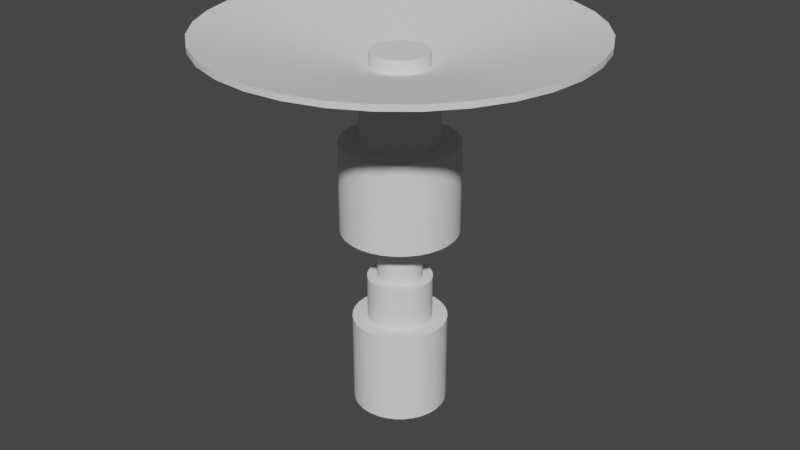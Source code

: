 # Source: satelite.blend  (saved by Blender 3.0.42; exported with 4.5.12 LTS)
import bpy
from mathutils import Matrix  # noqa: F401  (used for matrix-valued properties, if any)

bpy.ops.wm.read_factory_settings(use_empty=True)
scene = bpy.context.scene
scene.name = 'Scene'

# ---- collections
col_collection = bpy.data.collections.new('Collection'); scene.collection.children.link(col_collection)

# ---- node groups
ng_auto_smooth = bpy.data.node_groups.new('Auto Smooth', 'GeometryNodeTree')
_s = ng_auto_smooth.interface.new_socket(name='Geometry', in_out='OUTPUT', socket_type='NodeSocketGeometry')
_s = ng_auto_smooth.interface.new_socket(name='Geometry', in_out='INPUT', socket_type='NodeSocketGeometry')
_s = ng_auto_smooth.interface.new_socket(name='Angle', in_out='INPUT', socket_type='NodeSocketFloat')
_s.subtype = 'ANGLE'
_s.min_value = 0.0
_s.max_value = 3.142
ng_auto_smooth.is_modifier = True
_N = ng_auto_smooth.nodes; _L = ng_auto_smooth.links
n0 = _N.new('NodeGroupOutput'); n0.name = 'Group Output'; n0.location = (480, -100)
n1 = _N.new('NodeGroupInput'); n1.name = 'Group Input'; n1.location = (-420, -300)
n2 = _N.new('NodeGroupInput'); n2.name = 'Group Input.001'; n2.location = (-60, -100)
n3 = _N.new('GeometryNodeSetShadeSmooth'); n3.name = 'Set Shade Smooth'; n3.location = (120, -100)
n3.domain = 'EDGE'
n4 = _N.new('GeometryNodeSetShadeSmooth'); n4.name = 'Set Shade Smooth.001'; n4.location = (300, -100)
n5 = _N.new('GeometryNodeInputMeshEdgeAngle'); n5.name = 'Edge Angle'; n5.location = (-420, -220)
n6 = _N.new('GeometryNodeInputEdgeSmooth'); n6.name = 'Is Edge Smooth'; n6.location = (-60, -160)
n7 = _N.new('GeometryNodeInputShadeSmooth'); n7.name = 'Is Face Smooth'; n7.location = (-240, -340)
n8 = _N.new('FunctionNodeBooleanMath'); n8.name = 'Boolean Math'; n8.location = (-60, -220)
n9 = _N.new('FunctionNodeCompare'); n9.name = 'Compare'; n9.location = (-240, -180)
n9.operation = 'LESS_EQUAL'
_L.new(n5.outputs[0], n9.inputs[0])
_L.new(n4.outputs[0], n0.inputs[0])
_L.new(n1.outputs[1], n9.inputs[1])
_L.new(n9.outputs[0], n8.inputs[0])
_L.new(n7.outputs[0], n8.inputs[1])
_L.new(n2.outputs[0], n3.inputs[0])
_L.new(n6.outputs[0], n3.inputs[1])
_L.new(n3.outputs[0], n4.inputs[0])
_L.new(n8.outputs[0], n3.inputs[2])
n0.is_active_output = True

# ---- world
world_world = bpy.data.worlds.new('World'); scene.world = world_world
world_world.use_nodes = True; world_world.node_tree.nodes.clear()
_N = world_world.node_tree.nodes; _L = world_world.node_tree.links
n0 = _N.new('ShaderNodeOutputWorld'); n0.name = 'World Output'; n0.location = (300, 300)
n1 = _N.new('ShaderNodeBackground'); n1.name = 'Background'; n1.location = (10, 300)
n1.inputs[0].default_value = (0.05088, 0.05088, 0.05088, 1.0)
_L.new(n1.outputs[0], n0.inputs[0])
n0.is_active_output = True
world_world.color = (0.05088, 0.05088, 0.05088)
world_world.use_sun_shadow = False
world_world.sun_shadow_jitter_overblur = 0.0

# ---- meshes
me_cilindro = bpy.data.meshes.new('Cilindro')
me_cilindro.from_pydata([(3.409e-07, 1.0, -4.522), (3.002e-07, 0.6806, -2.522), (0.1951, 0.9808, -4.522), (0.1328, 0.6675, -2.522), (0.3827, 0.9239, -4.522), (0.2604, 0.6288, -2.522), (0.5556, 0.8315, -4.522), (0.3781, 0.5659, -2.522), (0.7071, 0.7071, -4.522), (0.4812, 0.4812, -2.522), (0.8315, 0.5556, -4.522), (0.5659, 0.3781, -2.522), (0.9239, 0.3827, -4.522), (0.6288, 0.2604, -2.522), (0.9808, 0.1951, -4.522), (0.6675, 0.1328, -2.522), (1.0, -2.934e-08, -4.522), (0.6806, -1.978e-08, -2.522), (0.9808, -0.1951, -4.522), (0.6675, -0.1328, -2.522), (0.9239, -0.3827, -4.522), (0.6288, -0.2604, -2.522), (0.8315, -0.5556, -4.522), (0.5659, -0.3781, -2.522), (0.7071, -0.7071, -4.522), (0.4812, -0.4812, -2.522), (0.5556, -0.8315, -4.522), (0.3781, -0.5659, -2.522), (0.3827, -0.9239, -4.522), (0.2604, -0.6288, -2.522), (0.1951, -0.9808, -4.522), (0.1328, -0.6675, -2.522), (2.534e-07, -1.0, -4.522), (2.726e-07, -0.6806, -2.522), (-0.1951, -0.9808, -4.522), (-0.1328, -0.6675, -2.522), (-0.3827, -0.9239, -4.522), (-0.2604, -0.6288, -2.522), (-0.5556, -0.8315, -4.522), (-0.3781, -0.5659, -2.522), (-0.7071, -0.7071, -4.522), (-0.4812, -0.4812, -2.522), (-0.8315, -0.5556, -4.522), (-0.5659, -0.3781, -2.522), (-0.9239, -0.3827, -4.522), (-0.6288, -0.2604, -2.522), (-0.9808, -0.1951, -4.522), (-0.6675, -0.1328, -2.522), (-1.0, 2.629e-08, -4.522), (-0.6806, 2.629e-08, -2.522), (-0.9808, 0.1951, -4.522), (-0.6675, 0.1328, -2.522), (-0.9239, 0.3827, -4.522), (-0.6288, 0.2604, -2.522), (-0.8315, 0.5556, -4.522), (-0.5659, 0.3781, -2.522), (-0.7071, 0.7071, -4.522), (-0.4812, 0.4812, -2.522), (-0.5556, 0.8315, -4.522), (-0.3781, 0.5659, -2.522), (-0.3827, 0.9239, -4.522), (-0.2604, 0.6288, -2.522), (-0.1951, 0.9808, -4.522), (-0.1328, 0.6675, -2.522), (0.1951, 0.9808, -2.522), (3.409e-07, 1.0, -2.522), (0.3827, 0.9239, -2.522), (0.5556, 0.8315, -2.522), (0.7071, 0.7071, -2.522), (0.8315, 0.5556, -2.522), (0.9239, 0.3827, -2.522), (0.9808, 0.1951, -2.522), (1.0, -2.934e-08, -2.522), (0.9808, -0.1951, -2.522), (0.9239, -0.3827, -2.522), (0.8315, -0.5556, -2.522), (0.7071, -0.7071, -2.522), (0.5556, -0.8315, -2.522), (0.3827, -0.9239, -2.522), (0.1951, -0.9808, -2.522), (2.534e-07, -1.0, -2.522), (-0.1951, -0.9808, -2.522), (-0.3827, -0.9239, -2.522), (-0.5556, -0.8315, -2.522), (-0.7071, -0.7071, -2.522), (-0.8315, -0.5556, -2.522), (-0.9239, -0.3827, -2.522), (-0.9808, -0.1951, -2.522), (-1.0, 2.629e-08, -2.522), (-0.9808, 0.1951, -2.522), (-0.9239, 0.3827, -2.522), (-0.8315, 0.5556, -2.522), (-0.7071, 0.7071, -2.522), (-0.5556, 0.8315, -2.522), (-0.3827, 0.9239, -2.522), (-0.1951, 0.9808, -2.522), (0.09214, 0.4632, -1.574), (4.403e-07, 0.4723, -1.574), (0.1807, 0.4363, -1.574), (0.2624, 0.3927, -1.574), (0.334, 0.334, -1.574), (0.3927, 0.2624, -1.574), (0.4363, 0.1807, -1.574), (0.4632, 0.09214, -1.574), (0.4723, -1.51e-08, -1.574), (0.4632, -0.09214, -1.574), (0.4363, -0.1807, -1.574), (0.3927, -0.2624, -1.574), (0.334, -0.334, -1.574), (0.2624, -0.3927, -1.574), (0.1807, -0.4363, -1.574), (0.09214, -0.4632, -1.574), (4.181e-07, -0.4723, -1.574), (-0.09214, -0.4632, -1.574), (-0.1807, -0.4363, -1.574), (-0.2624, -0.3927, -1.574), (-0.334, -0.334, -1.574), (-0.3927, -0.2624, -1.574), (-0.4363, -0.1807, -1.574), (-0.4632, -0.09214, -1.574), (-0.4723, 2.318e-08, -1.574), (-0.4632, 0.09214, -1.574), (-0.4363, 0.1807, -1.574), (-0.3927, 0.2624, -1.574), (-0.334, 0.334, -1.574), (-0.2624, 0.3927, -1.574), (-0.1807, 0.4363, -1.574), (-0.09214, 0.4632, -1.574), (0.1328, 0.6675, -1.574), (4.762e-07, 0.6806, -1.574), (0.2604, 0.6288, -1.574), (0.3781, 0.5659, -1.574), (0.4812, 0.4812, -1.574), (0.5659, 0.3781, -1.574), (0.6288, 0.2604, -1.574), (0.6675, 0.1328, -1.574), (0.6806, -1.978e-08, -1.574), (0.6675, -0.1328, -1.574), (0.6288, -0.2604, -1.574), (0.5659, -0.3781, -1.574), (0.4812, -0.4812, -1.574), (0.3781, -0.5659, -1.574), (0.2604, -0.6288, -1.574), (0.1328, -0.6675, -1.574), (4.485e-07, -0.6806, -1.574), (-0.1328, -0.6675, -1.574), (-0.2604, -0.6288, -1.574), (-0.3781, -0.5659, -1.574), (-0.4812, -0.4812, -1.574), (-0.5659, -0.3781, -1.574), (-0.6288, -0.2604, -1.574), (-0.6675, -0.1328, -1.574), (-0.6806, 2.629e-08, -1.574), (-0.6675, 0.1328, -1.574), (-0.6288, 0.2604, -1.574), (-0.5659, 0.3781, -1.574), (-0.4812, 0.4812, -1.574), (-0.3781, 0.5659, -1.574), (-0.2604, 0.6288, -1.574), (-0.1328, 0.6675, -1.574), (0.09214, 0.4632, -0.7479), (2.017e-07, 0.4723, -0.7479), (0.1807, 0.4363, -0.7479), (0.2624, 0.3927, -0.7479), (0.334, 0.334, -0.7479), (0.3927, 0.2624, -0.7479), (0.4363, 0.1807, -0.7479), (0.4632, 0.09214, -0.7479), (0.4723, -1.51e-08, -0.7479), (0.4632, -0.09214, -0.7479), (0.4363, -0.1807, -0.7479), (0.3927, -0.2624, -0.7479), (0.334, -0.334, -0.7479), (0.2624, -0.3927, -0.7479), (0.1807, -0.4363, -0.7479), (0.09214, -0.4632, -0.7479), (1.795e-07, -0.4723, -0.7479), (-0.09214, -0.4632, -0.7479), (-0.1807, -0.4363, -0.7479), (-0.2624, -0.3927, -0.7479), (-0.334, -0.334, -0.7479), (-0.3927, -0.2624, -0.7479), (-0.4363, -0.1807, -0.7479), (-0.4632, -0.09214, -0.7479), (-0.4723, 2.318e-08, -0.7479), (-0.4632, 0.09214, -0.7479), (-0.4363, 0.1807, -0.7479), (-0.3927, 0.2624, -0.7479), (-0.334, 0.334, -0.7479), (-0.2624, 0.3927, -0.7479), (-0.1807, 0.4363, -0.7479), (-0.09214, 0.4632, -0.7479), (0.2391, 1.202, -0.4919), (7.111e-08, 1.226, -0.4919), (0.4691, 1.133, -0.4919), (0.681, 1.019, -0.4919), (0.8668, 0.8668, -0.4919), (1.019, 0.681, -0.4919), (1.133, 0.4691, -0.4919), (1.202, 0.2391, -0.4919), (1.226, -5.766e-08, -0.4919), (1.202, -0.2391, -0.4919), (1.133, -0.4691, -0.4919), (1.019, -0.681, -0.4919), (0.8668, -0.8668, -0.4919), (0.681, -1.019, -0.4919), (0.4691, -1.133, -0.4919), (0.2391, -1.202, -0.4919), (1.354e-08, -1.226, -0.4919), (-0.2391, -1.202, -0.4919), (-0.4691, -1.133, -0.4919), (-0.681, -1.019, -0.4919), (-0.8668, -0.8668, -0.4919), (-1.019, -0.681, -0.4919), (-1.133, -0.4691, -0.4919), (-1.202, -0.2391, -0.4919), (-1.226, 4.168e-08, -0.4919), (-1.202, 0.2391, -0.4919), (-1.133, 0.4691, -0.4919), (-1.019, 0.681, -0.4919), (-0.8668, 0.8668, -0.4919), (-0.681, 1.019, -0.4919), (-0.4691, 1.133, -0.4919), (-0.2391, 1.202, -0.4919), (0.1576, 0.7921, 1.421), (-1.756e-07, 0.8077, 1.421), (0.3091, 0.7462, 1.421), (0.4487, 0.6715, 1.421), (0.5711, 0.5711, 1.421), (0.6715, 0.4487, 1.421), (0.7462, 0.3091, 1.421), (0.7921, 0.1576, 1.421), (0.8077, 5.035e-08, 1.421), (0.7921, -0.1576, 1.421), (0.7462, -0.3091, 1.421), (0.6715, -0.4487, 1.421), (0.5711, -0.5711, 1.421), (0.4487, -0.6715, 1.421), (0.3091, -0.7462, 1.421), (0.1576, -0.7921, 1.421), (-2.097e-07, -0.8077, 1.421), (-0.1576, -0.7921, 1.421), (-0.3091, -0.7462, 1.421), (-0.4487, -0.6715, 1.421), (-0.5711, -0.5711, 1.421), (-0.6715, -0.4487, 1.421), (-0.7462, -0.3091, 1.421), (-0.7921, -0.1576, 1.421), (-0.8077, -7.885e-08, 1.421), (-0.7921, 0.1576, 1.421), (-0.7462, 0.3091, 1.421), (-0.6715, 0.4487, 1.421), (-0.5711, 0.5711, 1.421), (-0.4487, 0.6715, 1.421), (-0.3091, 0.7462, 1.421), (-0.1576, 0.7921, 1.421), (0.2391, 1.202, 1.421), (-1.829e-09, 1.226, 1.421), (0.4691, 1.133, 1.421), (0.681, 1.019, 1.421), (0.8668, 0.8668, 1.421), (1.019, 0.681, 1.421), (1.133, 0.4691, 1.421), (1.202, 0.2391, 1.421), (1.226, -5.766e-08, 1.421), (1.202, -0.2391, 1.421), (1.133, -0.4691, 1.421), (1.019, -0.681, 1.421), (0.8668, -0.8668, 1.421), (0.681, -1.019, 1.421), (0.4691, -1.133, 1.421), (0.2391, -1.202, 1.421), (-5.94e-08, -1.226, 1.421), (-0.2391, -1.202, 1.421), (-0.4691, -1.133, 1.421), (-0.681, -1.019, 1.421), (-0.8668, -0.8668, 1.421), (-1.019, -0.681, 1.421), (-1.133, -0.4691, 1.421), (-1.202, -0.2391, 1.421), (-1.226, 4.168e-08, 1.421), (-1.202, 0.2391, 1.421), (-1.133, 0.4691, 1.421), (-1.019, 0.681, 1.421), (-0.8668, 0.8668, 1.421), (-0.681, 1.019, 1.421), (-0.4691, 1.133, 1.421), (-0.2391, 1.202, 1.421), (0.1173, 0.5897, 2.964), (-1.054e-06, 0.6013, 2.964), (0.2301, 0.5555, 2.964), (0.3341, 0.5, 2.964), (0.4252, 0.4252, 2.964), (0.5, 0.3341, 2.964), (0.5555, 0.2301, 2.964), (0.5897, 0.1173, 2.964), (0.6013, 1.183e-07, 2.964), (0.5897, -0.1173, 2.964), (0.5555, -0.2301, 2.964), (0.5, -0.3341, 2.964), (0.4252, -0.4252, 2.964), (0.3341, -0.5, 2.964), (0.2301, -0.5555, 2.964), (0.1173, -0.5897, 2.964), (-1.063e-06, -0.6013, 2.964), (-0.1173, -0.5897, 2.964), (-0.2301, -0.5555, 2.964), (-0.3341, -0.5, 2.964), (-0.4252, -0.4252, 2.964), (-0.5, -0.3341, 2.964), (-0.5555, -0.2301, 2.964), (-0.5897, -0.1173, 2.964), (-0.6013, -1.646e-07, 2.964), (-0.5897, 0.1173, 2.964), (-0.5555, 0.2301, 2.964), (-0.5, 0.3341, 2.964), (-0.4252, 0.4252, 2.964), (-0.3341, 0.5, 2.964), (-0.2301, 0.5555, 2.964), (-0.1173, 0.5897, 2.964), (-0.769, 3.866, 3.545), (-1.508, 3.642, 3.545), (-2.19, 3.277, 3.545), (-2.787, 2.787, 3.545), (-3.277, 2.19, 3.545), (-3.642, 1.508, 3.545), (-3.866, 0.769, 3.545), (-3.942, -5.074e-07, 3.545), (-3.866, -0.769, 3.545), (-3.642, -1.508, 3.545), (-3.277, -2.19, 3.545), (-2.787, -2.787, 3.545), (-2.19, -3.277, 3.545), (-1.508, -3.642, 3.545), (-0.769, -3.866, 3.545), (-2.718e-06, -3.942, 3.545), (0.769, -3.866, 3.545), (1.508, -3.642, 3.545), (2.19, -3.277, 3.545), (2.787, -2.787, 3.545), (3.277, -2.19, 3.545), (3.642, -1.508, 3.545), (3.866, -0.769, 3.545), (3.942, 1.231e-07, 3.545), (3.866, 0.769, 3.545), (3.642, 1.508, 3.545), (3.277, 2.19, 3.545), (2.787, 2.787, 3.545), (2.19, 3.277, 3.545), (1.508, 3.642, 3.545), (-2.552e-06, 3.942, 3.545), (0.769, 3.866, 3.545), (0.1576, 0.7921, 2.964), (-9.431e-07, 0.8077, 2.964), (0.3091, 0.7462, 2.964), (0.4487, 0.6715, 2.964), (0.5711, 0.5711, 2.964), (0.6715, 0.4487, 2.964), (0.7462, 0.3091, 2.964), (0.7921, 0.1576, 2.964), (0.8077, 5.035e-08, 2.964), (0.7921, -0.1576, 2.964), (0.7462, -0.3091, 2.964), (0.6715, -0.4487, 2.964), (0.5711, -0.5711, 2.964), (0.4487, -0.6715, 2.964), (0.3091, -0.7462, 2.964), (0.1576, -0.7921, 2.964), (-9.772e-07, -0.8077, 2.964), (-0.1576, -0.7921, 2.964), (-0.3091, -0.7462, 2.964), (-0.4487, -0.6715, 2.964), (-0.5711, -0.5711, 2.964), (-0.6715, -0.4487, 2.964), (-0.7462, -0.3091, 2.964), (-0.7921, -0.1576, 2.964), (-0.8077, -7.885e-08, 2.964), (-0.7921, 0.1576, 2.964), (-0.7462, 0.3091, 2.964), (-0.6715, 0.4487, 2.964), (-0.5711, 0.5711, 2.964), (-0.4487, 0.6715, 2.964), (-0.3091, 0.7462, 2.964), (-0.1576, 0.7921, 2.964), (0.1173, 0.5897, 3.244), (-1.111e-06, 0.6013, 3.244), (0.2301, 0.5555, 3.244), (0.3341, 0.5, 3.244), (0.4252, 0.4252, 3.244), (0.5, 0.3341, 3.244), (0.5555, 0.2301, 3.244), (0.5897, 0.1173, 3.244), (0.6013, 1.183e-07, 3.244), (0.5897, -0.1173, 3.244), (0.5555, -0.2301, 3.244), (0.5, -0.3341, 3.244), (0.4252, -0.4252, 3.244), (0.3341, -0.5, 3.244), (0.2301, -0.5555, 3.244), (0.1173, -0.5897, 3.244), (-1.119e-06, -0.6013, 3.244), (-0.1173, -0.5897, 3.244), (-0.2301, -0.5555, 3.244), (-0.3341, -0.5, 3.244), (-0.4252, -0.4252, 3.244), (-0.5, -0.3341, 3.244), (-0.5555, -0.2301, 3.244), (-0.5897, -0.1173, 3.244), (-0.6013, -1.646e-07, 3.244), (-0.5897, 0.1173, 3.244), (-0.5555, 0.2301, 3.244), (-0.5, 0.3341, 3.244), (-0.4252, 0.4252, 3.244), (-0.3341, 0.5, 3.244), (-0.2301, 0.5555, 3.244), (-0.1173, 0.5897, 3.244), (-0.769, 3.866, 3.664), (-1.508, 3.642, 3.664), (-2.19, 3.277, 3.664), (-2.787, 2.787, 3.664), (-3.277, 2.19, 3.664), (-3.642, 1.508, 3.664), (-3.866, 0.769, 3.664), (-3.942, -5.074e-07, 3.664), (-3.866, -0.769, 3.664), (-3.642, -1.508, 3.664), (-3.277, -2.19, 3.664), (-2.787, -2.787, 3.664), (-2.19, -3.277, 3.664), (-1.508, -3.642, 3.664), (-0.769, -3.866, 3.664), (-2.718e-06, -3.942, 3.664), (0.769, -3.866, 3.664), (1.508, -3.642, 3.664), (2.19, -3.277, 3.664), (2.787, -2.787, 3.664), (3.277, -2.19, 3.664), (3.642, -1.508, 3.664), (3.866, -0.769, 3.664), (3.942, 1.231e-07, 3.664), (3.866, 0.769, 3.664), (3.642, 1.508, 3.664), (3.277, 2.19, 3.664), (2.787, 2.787, 3.664), (2.19, 3.277, 3.664), (1.508, 3.642, 3.664), (-2.552e-06, 3.942, 3.664), (0.769, 3.866, 3.664)], [], [(0, 65, 64, 2), (2, 64, 66, 4), (4, 66, 67, 6), (6, 67, 68, 8), (8, 68, 69, 10), (10, 69, 70, 12), (12, 70, 71, 14), (14, 71, 72, 16), (16, 72, 73, 18), (18, 73, 74, 20), (20, 74, 75, 22), (22, 75, 76, 24), (24, 76, 77, 26), (26, 77, 78, 28), (28, 78, 79, 30), (30, 79, 80, 32), (32, 80, 81, 34), (34, 81, 82, 36), (36, 82, 83, 38), (38, 83, 84, 40), (40, 84, 85, 42), (42, 85, 86, 44), (44, 86, 87, 46), (46, 87, 88, 48), (48, 88, 89, 50), (50, 89, 90, 52), (52, 90, 91, 54), (54, 91, 92, 56), (56, 92, 93, 58), (58, 93, 94, 60), (11, 9, 132, 133), (60, 94, 95, 62), (62, 95, 65, 0), (0, 2, 4, 6, 8, 10, 12, 14, 16, 18, 20, 22, 24, 26, 28, 30, 32, 34, 36, 38, 40, 42, 44, 46, 48, 50, 52, 54, 56, 58, 60, 62), (1, 3, 64, 65), (3, 5, 66, 64), (5, 7, 67, 66), (7, 9, 68, 67), (9, 11, 69, 68), (11, 13, 70, 69), (13, 15, 71, 70), (15, 17, 72, 71), (17, 19, 73, 72), (19, 21, 74, 73), (21, 23, 75, 74), (23, 25, 76, 75), (25, 27, 77, 76), (27, 29, 78, 77), (29, 31, 79, 78), (31, 33, 80, 79), (33, 35, 81, 80), (35, 37, 82, 81), (37, 39, 83, 82), (39, 41, 84, 83), (41, 43, 85, 84), (43, 45, 86, 85), (45, 47, 87, 86), (47, 49, 88, 87), (49, 51, 89, 88), (51, 53, 90, 89), (53, 55, 91, 90), (55, 57, 92, 91), (57, 59, 93, 92), (59, 61, 94, 93), (61, 63, 95, 94), (63, 1, 65, 95), (117, 116, 180, 181), (1, 63, 159, 129), (39, 37, 146, 147), (13, 11, 133, 134), (41, 39, 147, 148), (15, 13, 134, 135), (43, 41, 148, 149), (17, 15, 135, 136), (45, 43, 149, 150), (19, 17, 136, 137), (47, 45, 150, 151), (21, 19, 137, 138), (49, 47, 151, 152), (23, 21, 138, 139), (51, 49, 152, 153), (25, 23, 139, 140), (53, 51, 153, 154), (27, 25, 140, 141), (55, 53, 154, 155), (29, 27, 141, 142), (3, 1, 129, 128), (57, 55, 155, 156), (31, 29, 142, 143), (5, 3, 128, 130), (59, 57, 156, 157), (33, 31, 143, 144), (7, 5, 130, 131), (61, 59, 157, 158), (35, 33, 144, 145), (9, 7, 131, 132), (63, 61, 158, 159), (37, 35, 145, 146), (97, 96, 128, 129), (96, 98, 130, 128), (98, 99, 131, 130), (99, 100, 132, 131), (100, 101, 133, 132), (101, 102, 134, 133), (102, 103, 135, 134), (103, 104, 136, 135), (104, 105, 137, 136), (105, 106, 138, 137), (106, 107, 139, 138), (107, 108, 140, 139), (108, 109, 141, 140), (109, 110, 142, 141), (110, 111, 143, 142), (111, 112, 144, 143), (112, 113, 145, 144), (113, 114, 146, 145), (114, 115, 147, 146), (115, 116, 148, 147), (116, 117, 149, 148), (117, 118, 150, 149), (118, 119, 151, 150), (119, 120, 152, 151), (120, 121, 153, 152), (121, 122, 154, 153), (122, 123, 155, 154), (123, 124, 156, 155), (124, 125, 157, 156), (125, 126, 158, 157), (126, 127, 159, 158), (127, 97, 129, 159), (184, 183, 215, 216), (104, 103, 167, 168), (118, 117, 181, 182), (105, 104, 168, 169), (119, 118, 182, 183), (106, 105, 169, 170), (120, 119, 183, 184), (107, 106, 170, 171), (121, 120, 184, 185), (108, 107, 171, 172), (122, 121, 185, 186), (109, 108, 172, 173), (123, 122, 186, 187), (110, 109, 173, 174), (96, 97, 161, 160), (124, 123, 187, 188), (111, 110, 174, 175), (98, 96, 160, 162), (125, 124, 188, 189), (112, 111, 175, 176), (99, 98, 162, 163), (126, 125, 189, 190), (113, 112, 176, 177), (100, 99, 163, 164), (127, 126, 190, 191), (114, 113, 177, 178), (101, 100, 164, 165), (97, 127, 191, 161), (115, 114, 178, 179), (102, 101, 165, 166), (116, 115, 179, 180), (103, 102, 166, 167), (219, 218, 282, 283), (171, 170, 202, 203), (185, 184, 216, 217), (172, 171, 203, 204), (186, 185, 217, 218), (173, 172, 204, 205), (187, 186, 218, 219), (174, 173, 205, 206), (160, 161, 193, 192), (188, 187, 219, 220), (175, 174, 206, 207), (162, 160, 192, 194), (189, 188, 220, 221), (176, 175, 207, 208), (163, 162, 194, 195), (190, 189, 221, 222), (177, 176, 208, 209), (164, 163, 195, 196), (191, 190, 222, 223), (178, 177, 209, 210), (165, 164, 196, 197), (161, 191, 223, 193), (179, 178, 210, 211), (166, 165, 197, 198), (180, 179, 211, 212), (167, 166, 198, 199), (181, 180, 212, 213), (168, 167, 199, 200), (182, 181, 213, 214), (169, 168, 200, 201), (183, 182, 214, 215), (170, 169, 201, 202), (253, 252, 380, 381), (206, 205, 269, 270), (192, 193, 257, 256), (220, 219, 283, 284), (207, 206, 270, 271), (194, 192, 256, 258), (221, 220, 284, 285), (208, 207, 271, 272), (195, 194, 258, 259), (222, 221, 285, 286), (209, 208, 272, 273), (196, 195, 259, 260), (223, 222, 286, 287), (210, 209, 273, 274), (197, 196, 260, 261), (193, 223, 287, 257), (211, 210, 274, 275), (198, 197, 261, 262), (212, 211, 275, 276), (199, 198, 262, 263), (213, 212, 276, 277), (200, 199, 263, 264), (214, 213, 277, 278), (201, 200, 264, 265), (215, 214, 278, 279), (202, 201, 265, 266), (216, 215, 279, 280), (203, 202, 266, 267), (217, 216, 280, 281), (204, 203, 267, 268), (218, 217, 281, 282), (205, 204, 268, 269), (225, 224, 256, 257), (224, 226, 258, 256), (226, 227, 259, 258), (227, 228, 260, 259), (228, 229, 261, 260), (229, 230, 262, 261), (230, 231, 263, 262), (231, 232, 264, 263), (232, 233, 265, 264), (233, 234, 266, 265), (234, 235, 267, 266), (235, 236, 268, 267), (236, 237, 269, 268), (237, 238, 270, 269), (238, 239, 271, 270), (239, 240, 272, 271), (240, 241, 273, 272), (241, 242, 274, 273), (242, 243, 275, 274), (243, 244, 276, 275), (244, 245, 277, 276), (245, 246, 278, 277), (246, 247, 279, 278), (247, 248, 280, 279), (248, 249, 281, 280), (249, 250, 282, 281), (250, 251, 283, 282), (251, 252, 284, 283), (252, 253, 285, 284), (253, 254, 286, 285), (254, 255, 287, 286), (255, 225, 257, 287), (339, 340, 436, 435), (240, 239, 367, 368), (227, 226, 354, 355), (254, 253, 381, 382), (241, 240, 368, 369), (228, 227, 355, 356), (255, 254, 382, 383), (242, 241, 369, 370), (229, 228, 356, 357), (225, 255, 383, 353), (243, 242, 370, 371), (230, 229, 357, 358), (244, 243, 371, 372), (231, 230, 358, 359), (245, 244, 372, 373), (232, 231, 359, 360), (246, 245, 373, 374), (233, 232, 360, 361), (247, 246, 374, 375), (234, 233, 361, 362), (248, 247, 375, 376), (235, 234, 362, 363), (249, 248, 376, 377), (236, 235, 363, 364), (250, 249, 377, 378), (237, 236, 364, 365), (251, 250, 378, 379), (238, 237, 365, 366), (224, 225, 353, 352), (252, 251, 379, 380), (239, 238, 366, 367), (226, 224, 352, 354), (325, 326, 422, 421), (338, 339, 435, 434), (324, 325, 421, 420), (337, 338, 434, 433), (351, 350, 446, 447), (323, 324, 420, 419), (336, 337, 433, 432), (349, 351, 447, 445), (322, 323, 419, 418), (335, 336, 432, 431), (348, 349, 445, 444), (321, 322, 418, 417), (334, 335, 431, 430), (347, 348, 444, 443), (320, 321, 417, 416), (333, 334, 430, 429), (346, 347, 443, 442), (350, 320, 416, 446), (332, 333, 429, 428), (345, 346, 442, 441), (331, 332, 428, 427), (344, 345, 441, 440), (330, 331, 427, 426), (343, 344, 440, 439), (329, 330, 426, 425), (342, 343, 439, 438), (328, 329, 425, 424), (341, 342, 438, 437), (327, 328, 424, 423), (340, 341, 437, 436), (326, 327, 423, 422), (300, 396, 397, 301), (372, 371, 332, 331), (358, 357, 346, 345), (371, 370, 333, 332), (353, 383, 320, 350), (357, 356, 347, 346), (370, 369, 334, 333), (383, 382, 321, 320), (356, 355, 348, 347), (369, 368, 335, 334), (382, 381, 322, 321), (355, 354, 349, 348), (368, 367, 336, 335), (381, 380, 323, 322), (354, 352, 351, 349), (367, 366, 337, 336), (380, 379, 324, 323), (352, 353, 350, 351), (366, 365, 338, 337), (379, 378, 325, 324), (365, 364, 339, 338), (378, 377, 326, 325), (364, 363, 340, 339), (377, 376, 327, 326), (363, 362, 341, 340), (376, 375, 328, 327), (362, 361, 342, 341), (375, 374, 329, 328), (361, 360, 343, 342), (374, 373, 330, 329), (360, 359, 344, 343), (373, 372, 331, 330), (359, 358, 345, 344), (384, 385, 415, 414, 413, 412, 411, 410, 409, 408, 407, 406, 405, 404, 403, 402, 401, 400, 399, 398, 397, 396, 395, 394, 393, 392, 391, 390, 389, 388, 387, 386), (314, 410, 411, 315), (301, 397, 398, 302), (289, 385, 384, 288), (315, 411, 412, 316), (302, 398, 399, 303), (288, 384, 386, 290), (316, 412, 413, 317), (303, 399, 400, 304), (290, 386, 387, 291), (317, 413, 414, 318), (304, 400, 401, 305), (291, 387, 388, 292), (318, 414, 415, 319), (305, 401, 402, 306), (292, 388, 389, 293), (319, 415, 385, 289), (306, 402, 403, 307), (293, 389, 390, 294), (307, 403, 404, 308), (294, 390, 391, 295), (308, 404, 405, 309), (295, 391, 392, 296), (309, 405, 406, 310), (296, 392, 393, 297), (310, 406, 407, 311), (297, 393, 394, 298), (311, 407, 408, 312), (298, 394, 395, 299), (312, 408, 409, 313), (299, 395, 396, 300), (313, 409, 410, 314), (289, 446, 416, 319), (319, 416, 417, 318), (318, 417, 418, 317), (317, 418, 419, 316), (316, 419, 420, 315), (315, 420, 421, 314), (314, 421, 422, 313), (313, 422, 423, 312), (312, 423, 424, 311), (311, 424, 425, 310), (310, 425, 426, 309), (309, 426, 427, 308), (308, 427, 428, 307), (307, 428, 429, 306), (306, 429, 430, 305), (305, 430, 431, 304), (304, 431, 432, 303), (303, 432, 433, 302), (302, 433, 434, 301), (301, 434, 435, 300), (300, 435, 436, 299), (299, 436, 437, 298), (298, 437, 438, 297), (297, 438, 439, 296), (296, 439, 440, 295), (295, 440, 441, 294), (294, 441, 442, 293), (293, 442, 443, 292), (292, 443, 444, 291), (291, 444, 445, 290), (290, 445, 447, 288), (288, 447, 446, 289)])
me_cilindro.polygons.foreach_set('use_smooth', [1, 1, 1, 1, 1, 1, 1, 1, 1, 1, 1, 1, 1, 1, 1, 1, 1, 1, 1, 1, 1, 1, 1, 1, 1, 1, 1, 1, 1, 1, 1, 1, 1, 1, 1, 1, 1, 1, 1, 1, 1, 1, 1, 1, 1, 1, 1, 1, 1, 1, 1, 1, 1, 1, 1, 1, 1, 1, 1, 1, 1, 1, 1, 1, 1, 1, 1, 1, 1, 1, 1, 1, 1, 1, 1, 1, 1, 1, 1, 1, 1, 1, 1, 1, 1, 1, 1, 1, 1, 1, 1, 1, 1, 1, 1, 1, 1, 1, 1, 1, 1, 1, 1, 1, 1, 1, 1, 1, 1, 1, 1, 1, 1, 1, 1, 1, 1, 1, 1, 1, 1, 1, 1, 1, 1, 1, 1, 1, 1, 1, 1, 1, 1, 1, 1, 1, 1, 1, 1, 1, 1, 1, 1, 1, 1, 1, 1, 1, 1, 1, 1, 1, 1, 1, 1, 1, 1, 1, 1, 1, 1, 1, 1, 1, 1, 1, 1, 1, 1, 1, 1, 1, 1, 1, 1, 1, 1, 1, 1, 1, 1, 1, 1, 1, 1, 1, 1, 1, 1, 1, 1, 1, 1, 1, 1, 1, 1, 1, 1, 1, 1, 1, 1, 1, 1, 1, 1, 1, 1, 1, 1, 1, 1, 1, 1, 1, 1, 1, 1, 1, 1, 1, 1, 1, 1, 1, 1, 1, 1, 1, 1, 1, 1, 1, 1, 1, 1, 1, 1, 1, 1, 1, 1, 1, 1, 1, 1, 1, 1, 1, 1, 1, 1, 1, 1, 1, 1, 1, 1, 1, 1, 1, 1, 1, 1, 1, 1, 1, 1, 1, 1, 1, 1, 1, 1, 1, 1, 1, 1, 1, 1, 1, 1, 1, 1, 1, 1, 1, 1, 1, 1, 1, 1, 1, 1, 1, 1, 1, 1, 1, 1, 1, 1, 1, 1, 1, 1, 1, 1, 1, 1, 1, 1, 1, 1, 1, 1, 1, 1, 1, 1, 0, 1, 1, 1, 1, 1, 1, 1, 1, 1, 1, 1, 1, 1, 1, 1, 1, 1, 1, 1, 1, 1, 1, 1, 1, 1, 1, 1, 1, 1, 1, 1, 1, 0, 0, 0, 0, 0, 0, 0, 0, 0, 0, 0, 0, 0, 0, 0, 0, 0, 0, 0, 0, 0, 0, 0, 0, 0, 0, 0, 0, 0, 0, 0, 0, 1, 1, 1, 1, 1, 1, 1, 1, 1, 1, 1, 1, 1, 1, 1, 1, 1, 1, 1, 1, 1, 1, 1, 1, 1, 1, 1, 1, 1, 1, 1, 1])
_uv = me_cilindro.uv_layers.new(name='Mapa UV')
_uv.uv.foreach_set('vector', [1.0, 0.5, 1.0, 1.0, 0.9688, 1.0, 0.9688, 0.5, 0.9688, 0.5, 0.9688, 1.0, 0.9375, 1.0, 0.9375, 0.5, 0.9375, 0.5, 0.9375, 1.0, 0.9062, 1.0, 0.9062, 0.5, 0.9062, 0.5, 0.9062, 1.0, 0.875, 1.0, 0.875, 0.5, 0.875, 0.5, 0.875, 1.0, 0.8438, 1.0, 0.8438, 0.5, 0.8438, 0.5, 0.8438, 1.0, 0.8125, 1.0, 0.8125, 0.5, 0.8125, 0.5, 0.8125, 1.0, 0.7812, 1.0, 0.7812, 0.5, 0.7812, 0.5, 0.7812, 1.0, 0.75, 1.0, 0.75, 0.5, 0.75, 0.5, 0.75, 1.0, 0.7188, 1.0, 0.7188, 0.5, 0.7188, 0.5, 0.7188, 1.0, 0.6875, 1.0, 0.6875, 0.5, 0.6875, 0.5, 0.6875, 1.0, 0.6562, 1.0, 0.6562, 0.5, 0.6562, 0.5, 0.6562, 1.0, 0.625, 1.0, 0.625, 0.5, 0.625, 0.5, 0.625, 1.0, 0.5938, 1.0, 0.5938, 0.5, 0.5938, 0.5, 0.5938, 1.0, 0.5625, 1.0, 0.5625, 0.5, 0.5625, 0.5, 0.5625, 1.0, 0.5312, 1.0, 0.5312, 0.5, 0.5312, 0.5, 0.5312, 1.0, 0.5, 1.0, 0.5, 0.5, 0.5, 0.5, 0.5, 1.0, 0.4688, 1.0, 0.4688, 0.5, 0.4688, 0.5, 0.4688, 1.0, 0.4375, 1.0, 0.4375, 0.5, 0.4375, 0.5, 0.4375, 1.0, 0.4062, 1.0, 0.4062, 0.5, 0.4062, 0.5, 0.4062, 1.0, 0.375, 1.0, 0.375, 0.5, 0.375, 0.5, 0.375, 1.0, 0.3438, 1.0, 0.3438, 0.5, 0.3438, 0.5, 0.3438, 1.0, 0.3125, 1.0, 0.3125, 0.5, 0.3125, 0.5, 0.3125, 1.0, 0.2812, 1.0, 0.2812, 0.5, 0.2812, 0.5, 0.2812, 1.0, 0.25, 1.0, 0.25, 0.5, 0.25, 0.5, 0.25, 1.0, 0.2188, 1.0, 0.2188, 0.5, 0.2188, 0.5, 0.2188, 1.0, 0.1875, 1.0, 0.1875, 0.5, 0.1875, 0.5, 0.1875, 1.0, 0.1562, 1.0, 0.1562, 0.5, 0.1562, 0.5, 0.1562, 1.0, 0.125, 1.0, 0.125, 0.5, 0.125, 0.5, 0.125, 1.0, 0.09375, 1.0, 0.09375, 0.5, 0.09375, 0.5, 0.09375, 1.0, 0.0625, 1.0, 0.0625, 0.5, 0.3858, 0.3407, 0.3655, 0.3655, 0.3655, 0.3655, 0.3858, 0.3407, 0.0625, 0.5, 0.0625, 1.0, 0.03125, 1.0, 0.03125, 0.5, 0.03125, 0.5, 0.03125, 1.0, 0.0, 1.0, 0.0, 0.5, 0.75, 0.49, 0.7968, 0.4854, 0.8418, 0.4717, 0.8833, 0.4496, 0.9197, 0.4197, 0.9496, 0.3833, 0.9717, 0.3418, 0.9854, 0.2968, 0.99, 0.25, 0.9854, 0.2032, 0.9717, 0.1582, 0.9496, 0.1167, 0.9197, 0.08029, 0.8833, 0.05045, 0.8418, 0.02827, 0.7968, 0.01461, 0.75, 0.01, 0.7032, 0.01461, 0.6582, 0.02827, 0.6167, 0.05045, 0.5803, 0.08029, 0.5504, 0.1167, 0.5283, 0.1582, 0.5146, 0.2032, 0.51, 0.25, 0.5146, 0.2968, 0.5283, 0.3418, 0.5504, 0.3833, 0.5803, 0.4197, 0.6167, 0.4496, 0.6582, 0.4717, 0.7032, 0.4854, 0.25, 0.4133, 0.2819, 0.4102, 0.2968, 0.4854, 0.25, 0.49, 0.2819, 0.4102, 0.3125, 0.4009, 0.3418, 0.4717, 0.2968, 0.4854, 0.3125, 0.4009, 0.3407, 0.3858, 0.3833, 0.4496, 0.3418, 0.4717, 0.3407, 0.3858, 0.3655, 0.3655, 0.4197, 0.4197, 0.3833, 0.4496, 0.3655, 0.3655, 0.3858, 0.3407, 0.4496, 0.3833, 0.4197, 0.4197, 0.3858, 0.3407, 0.4009, 0.3125, 0.4717, 0.3418, 0.4496, 0.3833, 0.4009, 0.3125, 0.4102, 0.2819, 0.4854, 0.2968, 0.4717, 0.3418, 0.4102, 0.2819, 0.4133, 0.25, 0.49, 0.25, 0.4854, 0.2968, 0.4133, 0.25, 0.4102, 0.2181, 0.4854, 0.2032, 0.49, 0.25, 0.4102, 0.2181, 0.4009, 0.1875, 0.4717, 0.1582, 0.4854, 0.2032, 0.4009, 0.1875, 0.3858, 0.1593, 0.4496, 0.1167, 0.4717, 0.1582, 0.3858, 0.1593, 0.3655, 0.1345, 0.4197, 0.08029, 0.4496, 0.1167, 0.3655, 0.1345, 0.3407, 0.1142, 0.3833, 0.05045, 0.4197, 0.08029, 0.3407, 0.1142, 0.3125, 0.09909, 0.3418, 0.02827, 0.3833, 0.05045, 0.3125, 0.09909, 0.2819, 0.0898, 0.2968, 0.01461, 0.3418, 0.02827, 0.2819, 0.0898, 0.25, 0.08666, 0.25, 0.01, 0.2968, 0.01461, 0.25, 0.08666, 0.2181, 0.0898, 0.2032, 0.01461, 0.25, 0.01, 0.2181, 0.0898, 0.1875, 0.09909, 0.1582, 0.02827, 0.2032, 0.01461, 0.1875, 0.09909, 0.1593, 0.1142, 0.1167, 0.05045, 0.1582, 0.02827, 0.1593, 0.1142, 0.1345, 0.1345, 0.08029, 0.08029, 0.1167, 0.05045, 0.1345, 0.1345, 0.1142, 0.1593, 0.05045, 0.1167, 0.08029, 0.08029, 0.1142, 0.1593, 0.09909, 0.1875, 0.02827, 0.1582, 0.05045, 0.1167, 0.09909, 0.1875, 0.0898, 0.2181, 0.01461, 0.2032, 0.02827, 0.1582, 0.0898, 0.2181, 0.08666, 0.25, 0.01, 0.25, 0.01461, 0.2032, 0.08666, 0.25, 0.0898, 0.2819, 0.01461, 0.2968, 0.01, 0.25, 0.0898, 0.2819, 0.09909, 0.3125, 0.02827, 0.3418, 0.01461, 0.2968, 0.09909, 0.3125, 0.1142, 0.3407, 0.05045, 0.3833, 0.02827, 0.3418, 0.1142, 0.3407, 0.1345, 0.3655, 0.08029, 0.4197, 0.05045, 0.3833, 0.1345, 0.3655, 0.1593, 0.3858, 0.1167, 0.4496, 0.08029, 0.4197, 0.1593, 0.3858, 0.1875, 0.4009, 0.1582, 0.4717, 0.1167, 0.4496, 0.1875, 0.4009, 0.2181, 0.4102, 0.2032, 0.4854, 0.1582, 0.4717, 0.2181, 0.4102, 0.25, 0.4133, 0.25, 0.49, 0.2032, 0.4854, 0.1558, 0.187, 0.1698, 0.1698, 0.1698, 0.1698, 0.1558, 0.187, 0.25, 0.4133, 0.2181, 0.4102, 0.2181, 0.4102, 0.25, 0.4133, 0.1593, 0.1142, 0.1875, 0.09909, 0.1875, 0.09909, 0.1593, 0.1142, 0.4009, 0.3125, 0.3858, 0.3407, 0.3858, 0.3407, 0.4009, 0.3125, 0.1345, 0.1345, 0.1593, 0.1142, 0.1593, 0.1142, 0.1345, 0.1345, 0.4102, 0.2819, 0.4009, 0.3125, 0.4009, 0.3125, 0.4102, 0.2819, 0.1142, 0.1593, 0.1345, 0.1345, 0.1345, 0.1345, 0.1142, 0.1593, 0.4133, 0.25, 0.4102, 0.2819, 0.4102, 0.2819, 0.4133, 0.25, 0.09909, 0.1875, 0.1142, 0.1593, 0.1142, 0.1593, 0.09909, 0.1875, 0.4102, 0.2181, 0.4133, 0.25, 0.4133, 0.25, 0.4102, 0.2181, 0.0898, 0.2181, 0.09909, 0.1875, 0.09909, 0.1875, 0.0898, 0.2181, 0.4009, 0.1875, 0.4102, 0.2181, 0.4102, 0.2181, 0.4009, 0.1875, 0.08666, 0.25, 0.0898, 0.2181, 0.0898, 0.2181, 0.08666, 0.25, 0.3858, 0.1593, 0.4009, 0.1875, 0.4009, 0.1875, 0.3858, 0.1593, 0.0898, 0.2819, 0.08666, 0.25, 0.08666, 0.25, 0.0898, 0.2819, 0.3655, 0.1345, 0.3858, 0.1593, 0.3858, 0.1593, 0.3655, 0.1345, 0.09909, 0.3125, 0.0898, 0.2819, 0.0898, 0.2819, 0.09909, 0.3125, 0.3407, 0.1142, 0.3655, 0.1345, 0.3655, 0.1345, 0.3407, 0.1142, 0.1142, 0.3407, 0.09909, 0.3125, 0.09909, 0.3125, 0.1142, 0.3407, 0.3125, 0.09909, 0.3407, 0.1142, 0.3407, 0.1142, 0.3125, 0.09909, 0.2819, 0.4102, 0.25, 0.4133, 0.25, 0.4133, 0.2819, 0.4102, 0.1345, 0.3655, 0.1142, 0.3407, 0.1142, 0.3407, 0.1345, 0.3655, 0.2819, 0.0898, 0.3125, 0.09909, 0.3125, 0.09909, 0.2819, 0.0898, 0.3125, 0.4009, 0.2819, 0.4102, 0.2819, 0.4102, 0.3125, 0.4009, 0.1593, 0.3858, 0.1345, 0.3655, 0.1345, 0.3655, 0.1593, 0.3858, 0.25, 0.08666, 0.2819, 0.0898, 0.2819, 0.0898, 0.25, 0.08666, 0.3407, 0.3858, 0.3125, 0.4009, 0.3125, 0.4009, 0.3407, 0.3858, 0.1875, 0.4009, 0.1593, 0.3858, 0.1593, 0.3858, 0.1875, 0.4009, 0.2181, 0.0898, 0.25, 0.08666, 0.25, 0.08666, 0.2181, 0.0898, 0.3655, 0.3655, 0.3407, 0.3858, 0.3407, 0.3858, 0.3655, 0.3655, 0.2181, 0.4102, 0.1875, 0.4009, 0.1875, 0.4009, 0.2181, 0.4102, 0.1875, 0.09909, 0.2181, 0.0898, 0.2181, 0.0898, 0.1875, 0.09909, 0.25, 0.3634, 0.2721, 0.3612, 0.2819, 0.4102, 0.25, 0.4133, 0.2721, 0.3612, 0.2934, 0.3547, 0.3125, 0.4009, 0.2819, 0.4102, 0.2934, 0.3547, 0.313, 0.3442, 0.3407, 0.3858, 0.3125, 0.4009, 0.313, 0.3442, 0.3302, 0.3302, 0.3655, 0.3655, 0.3407, 0.3858, 0.3302, 0.3302, 0.3442, 0.313, 0.3858, 0.3407, 0.3655, 0.3655, 0.3442, 0.313, 0.3547, 0.2934, 0.4009, 0.3125, 0.3858, 0.3407, 0.3547, 0.2934, 0.3612, 0.2721, 0.4102, 0.2819, 0.4009, 0.3125, 0.3612, 0.2721, 0.3634, 0.25, 0.4133, 0.25, 0.4102, 0.2819, 0.3634, 0.25, 0.3612, 0.2279, 0.4102, 0.2181, 0.4133, 0.25, 0.3612, 0.2279, 0.3547, 0.2066, 0.4009, 0.1875, 0.4102, 0.2181, 0.3547, 0.2066, 0.3442, 0.187, 0.3858, 0.1593, 0.4009, 0.1875, 0.3442, 0.187, 0.3302, 0.1698, 0.3655, 0.1345, 0.3858, 0.1593, 0.3302, 0.1698, 0.313, 0.1558, 0.3407, 0.1142, 0.3655, 0.1345, 0.313, 0.1558, 0.2934, 0.1453, 0.3125, 0.09909, 0.3407, 0.1142, 0.2934, 0.1453, 0.2721, 0.1388, 0.2819, 0.0898, 0.3125, 0.09909, 0.2721, 0.1388, 0.25, 0.1366, 0.25, 0.08666, 0.2819, 0.0898, 0.25, 0.1366, 0.2279, 0.1388, 0.2181, 0.0898, 0.25, 0.08666, 0.2279, 0.1388, 0.2066, 0.1453, 0.1875, 0.09909, 0.2181, 0.0898, 0.2066, 0.1453, 0.187, 0.1558, 0.1593, 0.1142, 0.1875, 0.09909, 0.187, 0.1558, 0.1698, 0.1698, 0.1345, 0.1345, 0.1593, 0.1142, 0.1698, 0.1698, 0.1558, 0.187, 0.1142, 0.1593, 0.1345, 0.1345, 0.1558, 0.187, 0.1453, 0.2066, 0.09909, 0.1875, 0.1142, 0.1593, 0.1453, 0.2066, 0.1388, 0.2279, 0.0898, 0.2181, 0.09909, 0.1875, 0.1388, 0.2279, 0.1366, 0.25, 0.08666, 0.25, 0.0898, 0.2181, 0.1366, 0.25, 0.1388, 0.2721, 0.0898, 0.2819, 0.08666, 0.25, 0.1388, 0.2721, 0.1453, 0.2934, 0.09909, 0.3125, 0.0898, 0.2819, 0.1453, 0.2934, 0.1558, 0.313, 0.1142, 0.3407, 0.09909, 0.3125, 0.1558, 0.313, 0.1698, 0.3302, 0.1345, 0.3655, 0.1142, 0.3407, 0.1698, 0.3302, 0.187, 0.3442, 0.1593, 0.3858, 0.1345, 0.3655, 0.187, 0.3442, 0.2066, 0.3547, 0.1875, 0.4009, 0.1593, 0.3858, 0.2066, 0.3547, 0.2279, 0.3612, 0.2181, 0.4102, 0.1875, 0.4009, 0.2279, 0.3612, 0.25, 0.3634, 0.25, 0.4133, 0.2181, 0.4102, 0.1366, 0.25, 0.1388, 0.2279, 0.1388, 0.2279, 0.1366, 0.25, 0.3634, 0.25, 0.3612, 0.2721, 0.3612, 0.2721, 0.3634, 0.25, 0.1453, 0.2066, 0.1558, 0.187, 0.1558, 0.187, 0.1453, 0.2066, 0.3612, 0.2279, 0.3634, 0.25, 0.3634, 0.25, 0.3612, 0.2279, 0.1388, 0.2279, 0.1453, 0.2066, 0.1453, 0.2066, 0.1388, 0.2279, 0.3547, 0.2066, 0.3612, 0.2279, 0.3612, 0.2279, 0.3547, 0.2066, 0.1366, 0.25, 0.1388, 0.2279, 0.1388, 0.2279, 0.1366, 0.25, 0.3442, 0.187, 0.3547, 0.2066, 0.3547, 0.2066, 0.3442, 0.187, 0.1388, 0.2721, 0.1366, 0.25, 0.1366, 0.25, 0.1388, 0.2721, 0.3302, 0.1698, 0.3442, 0.187, 0.3442, 0.187, 0.3302, 0.1698, 0.1453, 0.2934, 0.1388, 0.2721, 0.1388, 0.2721, 0.1453, 0.2934, 0.313, 0.1558, 0.3302, 0.1698, 0.3302, 0.1698, 0.313, 0.1558, 0.1558, 0.313, 0.1453, 0.2934, 0.1453, 0.2934, 0.1558, 0.313, 0.2934, 0.1453, 0.313, 0.1558, 0.313, 0.1558, 0.2934, 0.1453, 0.2721, 0.3612, 0.25, 0.3634, 0.25, 0.3634, 0.2721, 0.3612, 0.1698, 0.3302, 0.1558, 0.313, 0.1558, 0.313, 0.1698, 0.3302, 0.2721, 0.1388, 0.2934, 0.1453, 0.2934, 0.1453, 0.2721, 0.1388, 0.2934, 0.3547, 0.2721, 0.3612, 0.2721, 0.3612, 0.2934, 0.3547, 0.187, 0.3442, 0.1698, 0.3302, 0.1698, 0.3302, 0.187, 0.3442, 0.25, 0.1366, 0.2721, 0.1388, 0.2721, 0.1388, 0.25, 0.1366, 0.313, 0.3442, 0.2934, 0.3547, 0.2934, 0.3547, 0.313, 0.3442, 0.2066, 0.3547, 0.187, 0.3442, 0.187, 0.3442, 0.2066, 0.3547, 0.2279, 0.1388, 0.25, 0.1366, 0.25, 0.1366, 0.2279, 0.1388, 0.3302, 0.3302, 0.313, 0.3442, 0.313, 0.3442, 0.3302, 0.3302, 0.2279, 0.3612, 0.2066, 0.3547, 0.2066, 0.3547, 0.2279, 0.3612, 0.2066, 0.1453, 0.2279, 0.1388, 0.2279, 0.1388, 0.2066, 0.1453, 0.3442, 0.313, 0.3302, 0.3302, 0.3302, 0.3302, 0.3442, 0.313, 0.25, 0.3634, 0.2279, 0.3612, 0.2279, 0.3612, 0.25, 0.3634, 0.187, 0.1558, 0.2066, 0.1453, 0.2066, 0.1453, 0.187, 0.1558, 0.3547, 0.2934, 0.3442, 0.313, 0.3442, 0.313, 0.3547, 0.2934, 0.1698, 0.1698, 0.187, 0.1558, 0.187, 0.1558, 0.1698, 0.1698, 0.3612, 0.2721, 0.3547, 0.2934, 0.3547, 0.2934, 0.3612, 0.2721, 0.1558, 0.313, 0.1453, 0.2934, 0.1453, 0.2934, 0.1558, 0.313, 0.3442, 0.187, 0.3547, 0.2066, 0.3547, 0.2066, 0.3442, 0.187, 0.1388, 0.2721, 0.1366, 0.25, 0.1366, 0.25, 0.1388, 0.2721, 0.3302, 0.1698, 0.3442, 0.187, 0.3442, 0.187, 0.3302, 0.1698, 0.1453, 0.2934, 0.1388, 0.2721, 0.1388, 0.2721, 0.1453, 0.2934, 0.313, 0.1558, 0.3302, 0.1698, 0.3302, 0.1698, 0.313, 0.1558, 0.1558, 0.313, 0.1453, 0.2934, 0.1453, 0.2934, 0.1558, 0.313, 0.2934, 0.1453, 0.313, 0.1558, 0.313, 0.1558, 0.2934, 0.1453, 0.2721, 0.3612, 0.25, 0.3634, 0.25, 0.3634, 0.2721, 0.3612, 0.1698, 0.3302, 0.1558, 0.313, 0.1558, 0.313, 0.1698, 0.3302, 0.2721, 0.1388, 0.2934, 0.1453, 0.2934, 0.1453, 0.2721, 0.1388, 0.2934, 0.3547, 0.2721, 0.3612, 0.2721, 0.3612, 0.2934, 0.3547, 0.187, 0.3442, 0.1698, 0.3302, 0.1698, 0.3302, 0.187, 0.3442, 0.25, 0.1366, 0.2721, 0.1388, 0.2721, 0.1388, 0.25, 0.1366, 0.313, 0.3442, 0.2934, 0.3547, 0.2934, 0.3547, 0.313, 0.3442, 0.2066, 0.3547, 0.187, 0.3442, 0.187, 0.3442, 0.2066, 0.3547, 0.2279, 0.1388, 0.25, 0.1366, 0.25, 0.1366, 0.2279, 0.1388, 0.3302, 0.3302, 0.313, 0.3442, 0.313, 0.3442, 0.3302, 0.3302, 0.2279, 0.3612, 0.2066, 0.3547, 0.2066, 0.3547, 0.2279, 0.3612, 0.2066, 0.1453, 0.2279, 0.1388, 0.2279, 0.1388, 0.2066, 0.1453, 0.3442, 0.313, 0.3302, 0.3302, 0.3302, 0.3302, 0.3442, 0.313, 0.25, 0.3634, 0.2279, 0.3612, 0.2279, 0.3612, 0.25, 0.3634, 0.187, 0.1558, 0.2066, 0.1453, 0.2066, 0.1453, 0.187, 0.1558, 0.3547, 0.2934, 0.3442, 0.313, 0.3442, 0.313, 0.3547, 0.2934, 0.1698, 0.1698, 0.187, 0.1558, 0.187, 0.1558, 0.1698, 0.1698, 0.3612, 0.2721, 0.3547, 0.2934, 0.3547, 0.2934, 0.3612, 0.2721, 0.1558, 0.187, 0.1698, 0.1698, 0.1698, 0.1698, 0.1558, 0.187, 0.3634, 0.25, 0.3612, 0.2721, 0.3612, 0.2721, 0.3634, 0.25, 0.1453, 0.2066, 0.1558, 0.187, 0.1558, 0.187, 0.1453, 0.2066, 0.3612, 0.2279, 0.3634, 0.25, 0.3634, 0.25, 0.3612, 0.2279, 0.1388, 0.2279, 0.1453, 0.2066, 0.1453, 0.2066, 0.1388, 0.2279, 0.3547, 0.2066, 0.3612, 0.2279, 0.3612, 0.2279, 0.3547, 0.2066, 0.2085, 0.3121, 0.1972, 0.3028, 0.1972, 0.3028, 0.2085, 0.3121, 0.2934, 0.1453, 0.313, 0.1558, 0.313, 0.1558, 0.2934, 0.1453, 0.2721, 0.3612, 0.25, 0.3634, 0.25, 0.3634, 0.2721, 0.3612, 0.1698, 0.3302, 0.1558, 0.313, 0.1558, 0.313, 0.1698, 0.3302, 0.2721, 0.1388, 0.2934, 0.1453, 0.2934, 0.1453, 0.2721, 0.1388, 0.2934, 0.3547, 0.2721, 0.3612, 0.2721, 0.3612, 0.2934, 0.3547, 0.187, 0.3442, 0.1698, 0.3302, 0.1698, 0.3302, 0.187, 0.3442, 0.25, 0.1366, 0.2721, 0.1388, 0.2721, 0.1388, 0.25, 0.1366, 0.313, 0.3442, 0.2934, 0.3547, 0.2934, 0.3547, 0.313, 0.3442, 0.2066, 0.3547, 0.187, 0.3442, 0.187, 0.3442, 0.2066, 0.3547, 0.2279, 0.1388, 0.25, 0.1366, 0.25, 0.1366, 0.2279, 0.1388, 0.3302, 0.3302, 0.313, 0.3442, 0.313, 0.3442, 0.3302, 0.3302, 0.2279, 0.3612, 0.2066, 0.3547, 0.2066, 0.3547, 0.2279, 0.3612, 0.2066, 0.1453, 0.2279, 0.1388, 0.2279, 0.1388, 0.2066, 0.1453, 0.3442, 0.313, 0.3302, 0.3302, 0.3302, 0.3302, 0.3442, 0.313, 0.25, 0.3634, 0.2279, 0.3612, 0.2279, 0.3612, 0.25, 0.3634, 0.187, 0.1558, 0.2066, 0.1453, 0.2066, 0.1453, 0.187, 0.1558, 0.3547, 0.2934, 0.3442, 0.313, 0.3442, 0.313, 0.3547, 0.2934, 0.1698, 0.1698, 0.187, 0.1558, 0.187, 0.1558, 0.1698, 0.1698, 0.3612, 0.2721, 0.3547, 0.2934, 0.3547, 0.2934, 0.3612, 0.2721, 0.1558, 0.187, 0.1698, 0.1698, 0.1698, 0.1698, 0.1558, 0.187, 0.3634, 0.25, 0.3612, 0.2721, 0.3612, 0.2721, 0.3634, 0.25, 0.1453, 0.2066, 0.1558, 0.187, 0.1558, 0.187, 0.1453, 0.2066, 0.3612, 0.2279, 0.3634, 0.25, 0.3634, 0.25, 0.3612, 0.2279, 0.1388, 0.2279, 0.1453, 0.2066, 0.1453, 0.2066, 0.1388, 0.2279, 0.3547, 0.2066, 0.3612, 0.2279, 0.3612, 0.2279, 0.3547, 0.2066, 0.1366, 0.25, 0.1388, 0.2279, 0.1388, 0.2279, 0.1366, 0.25, 0.3442, 0.187, 0.3547, 0.2066, 0.3547, 0.2066, 0.3442, 0.187, 0.1388, 0.2721, 0.1366, 0.25, 0.1366, 0.25, 0.1388, 0.2721, 0.3302, 0.1698, 0.3442, 0.187, 0.3442, 0.187, 0.3302, 0.1698, 0.1453, 0.2934, 0.1388, 0.2721, 0.1388, 0.2721, 0.1453, 0.2934, 0.313, 0.1558, 0.3302, 0.1698, 0.3302, 0.1698, 0.313, 0.1558, 0.25, 0.3247, 0.2646, 0.3232, 0.2721, 0.3612, 0.25, 0.3634, 0.2646, 0.3232, 0.2786, 0.319, 0.2934, 0.3547, 0.2721, 0.3612, 0.2786, 0.319, 0.2915, 0.3121, 0.313, 0.3442, 0.2934, 0.3547, 0.2915, 0.3121, 0.3028, 0.3028, 0.3302, 0.3302, 0.313, 0.3442, 0.3028, 0.3028, 0.3121, 0.2915, 0.3442, 0.313, 0.3302, 0.3302, 0.3121, 0.2915, 0.319, 0.2786, 0.3547, 0.2934, 0.3442, 0.313, 0.319, 0.2786, 0.3232, 0.2646, 0.3612, 0.2721, 0.3547, 0.2934, 0.3232, 0.2646, 0.3247, 0.25, 0.3634, 0.25, 0.3612, 0.2721, 0.3247, 0.25, 0.3232, 0.2354, 0.3612, 0.2279, 0.3634, 0.25, 0.3232, 0.2354, 0.319, 0.2214, 0.3547, 0.2066, 0.3612, 0.2279, 0.319, 0.2214, 0.3121, 0.2085, 0.3442, 0.187, 0.3547, 0.2066, 0.3121, 0.2085, 0.3028, 0.1972, 0.3302, 0.1698, 0.3442, 0.187, 0.3028, 0.1972, 0.2915, 0.1879, 0.313, 0.1558, 0.3302, 0.1698, 0.2915, 0.1879, 0.2786, 0.181, 0.2934, 0.1453, 0.313, 0.1558, 0.2786, 0.181, 0.2646, 0.1768, 0.2721, 0.1388, 0.2934, 0.1453, 0.2646, 0.1768, 0.25, 0.1753, 0.25, 0.1366, 0.2721, 0.1388, 0.25, 0.1753, 0.2354, 0.1768, 0.2279, 0.1388, 0.25, 0.1366, 0.2354, 0.1768, 0.2214, 0.181, 0.2066, 0.1453, 0.2279, 0.1388, 0.2214, 0.181, 0.2085, 0.1879, 0.187, 0.1558, 0.2066, 0.1453, 0.2085, 0.1879, 0.1972, 0.1972, 0.1698, 0.1698, 0.187, 0.1558, 0.1972, 0.1972, 0.1879, 0.2085, 0.1558, 0.187, 0.1698, 0.1698, 0.1879, 0.2085, 0.181, 0.2214, 0.1453, 0.2066, 0.1558, 0.187, 0.181, 0.2214, 0.1768, 0.2354, 0.1388, 0.2279, 0.1453, 0.2066, 0.1768, 0.2354, 0.1753, 0.25, 0.1366, 0.25, 0.1388, 0.2279, 0.1753, 0.25, 0.1768, 0.2646, 0.1388, 0.2721, 0.1366, 0.25, 0.1768, 0.2646, 0.181, 0.2786, 0.1453, 0.2934, 0.1388, 0.2721, 0.181, 0.2786, 0.1879, 0.2915, 0.1558, 0.313, 0.1453, 0.2934, 0.1879, 0.2915, 0.1972, 0.3028, 0.1698, 0.3302, 0.1558, 0.313, 0.1972, 0.3028, 0.2085, 0.3121, 0.187, 0.3442, 0.1698, 0.3302, 0.2085, 0.3121, 0.2214, 0.319, 0.2066, 0.3547, 0.187, 0.3442, 0.2214, 0.319, 0.2354, 0.3232, 0.2279, 0.3612, 0.2066, 0.3547, 0.2354, 0.3232, 0.25, 0.3247, 0.25, 0.3634, 0.2279, 0.3612, 0.3028, 0.1972, 0.3121, 0.2085, 0.3121, 0.2085, 0.3028, 0.1972, 0.25, 0.1753, 0.2646, 0.1768, 0.2646, 0.1768, 0.25, 0.1753, 0.2915, 0.3121, 0.2786, 0.319, 0.2786, 0.319, 0.2915, 0.3121, 0.2214, 0.319, 0.2085, 0.3121, 0.2085, 0.3121, 0.2214, 0.319, 0.2354, 0.1768, 0.25, 0.1753, 0.25, 0.1753, 0.2354, 0.1768, 0.3028, 0.3028, 0.2915, 0.3121, 0.2915, 0.3121, 0.3028, 0.3028, 0.2354, 0.3232, 0.2214, 0.319, 0.2214, 0.319, 0.2354, 0.3232, 0.2214, 0.181, 0.2354, 0.1768, 0.2354, 0.1768, 0.2214, 0.181, 0.3121, 0.2915, 0.3028, 0.3028, 0.3028, 0.3028, 0.3121, 0.2915, 0.25, 0.3247, 0.2354, 0.3232, 0.2354, 0.3232, 0.25, 0.3247, 0.2085, 0.1879, 0.2214, 0.181, 0.2214, 0.181, 0.2085, 0.1879, 0.319, 0.2786, 0.3121, 0.2915, 0.3121, 0.2915, 0.319, 0.2786, 0.1972, 0.1972, 0.2085, 0.1879, 0.2085, 0.1879, 0.1972, 0.1972, 0.3232, 0.2646, 0.319, 0.2786, 0.319, 0.2786, 0.3232, 0.2646, 0.1879, 0.2085, 0.1972, 0.1972, 0.1972, 0.1972, 0.1879, 0.2085, 0.3247, 0.25, 0.3232, 0.2646, 0.3232, 0.2646, 0.3247, 0.25, 0.181, 0.2214, 0.1879, 0.2085, 0.1879, 0.2085, 0.181, 0.2214, 0.3232, 0.2354, 0.3247, 0.25, 0.3247, 0.25, 0.3232, 0.2354, 0.1768, 0.2354, 0.181, 0.2214, 0.181, 0.2214, 0.1768, 0.2354, 0.319, 0.2214, 0.3232, 0.2354, 0.3232, 0.2354, 0.319, 0.2214, 0.1753, 0.25, 0.1768, 0.2354, 0.1768, 0.2354, 0.1753, 0.25, 0.3121, 0.2085, 0.319, 0.2214, 0.319, 0.2214, 0.3121, 0.2085, 0.1768, 0.2646, 0.1753, 0.25, 0.1753, 0.25, 0.1768, 0.2646, 0.3028, 0.1972, 0.3121, 0.2085, 0.3121, 0.2085, 0.3028, 0.1972, 0.181, 0.2786, 0.1768, 0.2646, 0.1768, 0.2646, 0.181, 0.2786, 0.2915, 0.1879, 0.3028, 0.1972, 0.3028, 0.1972, 0.2915, 0.1879, 0.1879, 0.2915, 0.181, 0.2786, 0.181, 0.2786, 0.1879, 0.2915, 0.2786, 0.181, 0.2915, 0.1879, 0.2915, 0.1879, 0.2786, 0.181, 0.2646, 0.3232, 0.25, 0.3247, 0.25, 0.3247, 0.2646, 0.3232, 0.1972, 0.3028, 0.1879, 0.2915, 0.1879, 0.2915, 0.1972, 0.3028, 0.2646, 0.1768, 0.2786, 0.181, 0.2786, 0.181, 0.2646, 0.1768, 0.2786, 0.319, 0.2646, 0.3232, 0.2646, 0.3232, 0.2786, 0.319, 0.181, 0.2786, 0.1768, 0.2646, 0.1768, 0.2646, 0.181, 0.2786, 0.2915, 0.1879, 0.3028, 0.1972, 0.3028, 0.1972, 0.2915, 0.1879, 0.1879, 0.2915, 0.181, 0.2786, 0.181, 0.2786, 0.1879, 0.2915, 0.2786, 0.181, 0.2915, 0.1879, 0.2915, 0.1879, 0.2786, 0.181, 0.2646, 0.3232, 0.25, 0.3247, 0.25, 0.3247, 0.2646, 0.3232, 0.1972, 0.3028, 0.1879, 0.2915, 0.1879, 0.2915, 0.1972, 0.3028, 0.2646, 0.1768, 0.2786, 0.181, 0.2786, 0.181, 0.2646, 0.1768, 0.2786, 0.319, 0.2646, 0.3232, 0.2646, 0.3232, 0.2786, 0.319, 0.2085, 0.3121, 0.1972, 0.3028, 0.1972, 0.3028, 0.2085, 0.3121, 0.25, 0.1753, 0.2646, 0.1768, 0.2646, 0.1768, 0.25, 0.1753, 0.2915, 0.3121, 0.2786, 0.319, 0.2786, 0.319, 0.2915, 0.3121, 0.2214, 0.319, 0.2085, 0.3121, 0.2085, 0.3121, 0.2214, 0.319, 0.2354, 0.1768, 0.25, 0.1753, 0.25, 0.1753, 0.2354, 0.1768, 0.3028, 0.3028, 0.2915, 0.3121, 0.2915, 0.3121, 0.3028, 0.3028, 0.2354, 0.3232, 0.2214, 0.319, 0.2214, 0.319, 0.2354, 0.3232, 0.2214, 0.181, 0.2354, 0.1768, 0.2354, 0.1768, 0.2214, 0.181, 0.3121, 0.2915, 0.3028, 0.3028, 0.3028, 0.3028, 0.3121, 0.2915, 0.25, 0.3247, 0.2354, 0.3232, 0.2354, 0.3232, 0.25, 0.3247, 0.2085, 0.1879, 0.2214, 0.181, 0.2214, 0.181, 0.2085, 0.1879, 0.319, 0.2786, 0.3121, 0.2915, 0.3121, 0.2915, 0.319, 0.2786, 0.1972, 0.1972, 0.2085, 0.1879, 0.2085, 0.1879, 0.1972, 0.1972, 0.3232, 0.2646, 0.319, 0.2786, 0.319, 0.2786, 0.3232, 0.2646, 0.1879, 0.2085, 0.1972, 0.1972, 0.1972, 0.1972, 0.1879, 0.2085, 0.3247, 0.25, 0.3232, 0.2646, 0.3232, 0.2646, 0.3247, 0.25, 0.181, 0.2214, 0.1879, 0.2085, 0.1879, 0.2085, 0.181, 0.2214, 0.3232, 0.2354, 0.3247, 0.25, 0.3247, 0.25, 0.3232, 0.2354, 0.1768, 0.2354, 0.181, 0.2214, 0.181, 0.2214, 0.1768, 0.2354, 0.319, 0.2214, 0.3232, 0.2354, 0.3232, 0.2354, 0.319, 0.2214, 0.1753, 0.25, 0.1768, 0.2354, 0.1768, 0.2354, 0.1753, 0.25, 0.3121, 0.2085, 0.319, 0.2214, 0.319, 0.2214, 0.3121, 0.2085, 0.1768, 0.2646, 0.1753, 0.25, 0.1753, 0.25, 0.1768, 0.2646, 0.0, 0.0, 0.0, 0.0, 0.0, 0.0, 0.0, 0.0, 0.1972, 0.1972, 0.2085, 0.1879, 0.2085, 0.1879, 0.1972, 0.1972, 0.319, 0.2786, 0.3121, 0.2915, 0.3121, 0.2915, 0.319, 0.2786, 0.2085, 0.1879, 0.2214, 0.181, 0.2214, 0.181, 0.2085, 0.1879, 0.25, 0.3247, 0.2354, 0.3232, 0.2354, 0.3232, 0.25, 0.3247, 0.3121, 0.2915, 0.3028, 0.3028, 0.3028, 0.3028, 0.3121, 0.2915, 0.2214, 0.181, 0.2354, 0.1768, 0.2354, 0.1768, 0.2214, 0.181, 0.2354, 0.3232, 0.2214, 0.319, 0.2214, 0.319, 0.2354, 0.3232, 0.3028, 0.3028, 0.2915, 0.3121, 0.2915, 0.3121, 0.3028, 0.3028, 0.2354, 0.1768, 0.25, 0.1753, 0.25, 0.1753, 0.2354, 0.1768, 0.2214, 0.319, 0.2085, 0.3121, 0.2085, 0.3121, 0.2214, 0.319, 0.2915, 0.3121, 0.2786, 0.319, 0.2786, 0.319, 0.2915, 0.3121, 0.25, 0.1753, 0.2646, 0.1768, 0.2646, 0.1768, 0.25, 0.1753, 0.2085, 0.3121, 0.1972, 0.3028, 0.1972, 0.3028, 0.2085, 0.3121, 0.2786, 0.319, 0.2646, 0.3232, 0.2646, 0.3232, 0.2786, 0.319, 0.2646, 0.1768, 0.2786, 0.181, 0.2786, 0.181, 0.2646, 0.1768, 0.1972, 0.3028, 0.1879, 0.2915, 0.1879, 0.2915, 0.1972, 0.3028, 0.2646, 0.3232, 0.25, 0.3247, 0.25, 0.3247, 0.2646, 0.3232, 0.2786, 0.181, 0.2915, 0.1879, 0.2915, 0.1879, 0.2786, 0.181, 0.1879, 0.2915, 0.181, 0.2786, 0.181, 0.2786, 0.1879, 0.2915, 0.2915, 0.1879, 0.3028, 0.1972, 0.3028, 0.1972, 0.2915, 0.1879, 0.181, 0.2786, 0.1768, 0.2646, 0.1768, 0.2646, 0.181, 0.2786, 0.3028, 0.1972, 0.3121, 0.2085, 0.3121, 0.2085, 0.3028, 0.1972, 0.1768, 0.2646, 0.1753, 0.25, 0.1753, 0.25, 0.1768, 0.2646, 0.3121, 0.2085, 0.319, 0.2214, 0.319, 0.2214, 0.3121, 0.2085, 0.1753, 0.25, 0.1768, 0.2354, 0.1768, 0.2354, 0.1753, 0.25, 0.319, 0.2214, 0.3232, 0.2354, 0.3232, 0.2354, 0.319, 0.2214, 0.1768, 0.2354, 0.181, 0.2214, 0.181, 0.2214, 0.1768, 0.2354, 0.3232, 0.2354, 0.3247, 0.25, 0.3247, 0.25, 0.3232, 0.2354, 0.181, 0.2214, 0.1879, 0.2085, 0.1879, 0.2085, 0.181, 0.2214, 0.3247, 0.25, 0.3232, 0.2646, 0.3232, 0.2646, 0.3247, 0.25, 0.1879, 0.2085, 0.1972, 0.1972, 0.1972, 0.1972, 0.1879, 0.2085, 0.3232, 0.2646, 0.319, 0.2786, 0.319, 0.2786, 0.3232, 0.2646, 0.0, 0.0, 0.0, 0.0, 0.0, 0.0, 0.0, 0.0, 0.0, 0.0, 0.0, 0.0, 0.0, 0.0, 0.0, 0.0, 0.0, 0.0, 0.0, 0.0, 0.0, 0.0, 0.0, 0.0, 0.0, 0.0, 0.0, 0.0, 0.0, 0.0, 0.0, 0.0, 0.0, 0.0, 0.0, 0.0, 0.0, 0.0, 0.0, 0.0, 0.0, 0.0, 0.0, 0.0, 0.0, 0.0, 0.0, 0.0, 0.0, 0.0, 0.0, 0.0, 0.0, 0.0, 0.0, 0.0, 0.0, 0.0, 0.0, 0.0, 0.0, 0.0, 0.0, 0.0, 0.0, 0.0, 0.0, 0.0, 0.0, 0.0, 0.0, 0.0, 0.0, 0.0, 0.0, 0.0, 0.0, 0.0, 0.0, 0.0, 0.0, 0.0, 0.0, 0.0, 0.0, 0.0, 0.0, 0.0, 0.0, 0.0, 0.0, 0.0, 0.0, 0.0, 0.0, 0.0, 0.0, 0.0, 0.0, 0.0, 0.0, 0.0, 0.0, 0.0, 0.0, 0.0, 0.0, 0.0, 0.0, 0.0, 0.0, 0.0, 0.0, 0.0, 0.0, 0.0, 0.0, 0.0, 0.0, 0.0, 0.0, 0.0, 0.0, 0.0, 0.0, 0.0, 0.0, 0.0, 0.0, 0.0, 0.0, 0.0, 0.0, 0.0, 0.0, 0.0, 0.0, 0.0, 0.0, 0.0, 0.0, 0.0, 0.0, 0.0, 0.0, 0.0, 0.0, 0.0, 0.0, 0.0, 0.0, 0.0, 0.0, 0.0, 0.0, 0.0, 0.0, 0.0, 0.0, 0.0, 0.0, 0.0, 0.0, 0.0, 0.0, 0.0, 0.0, 0.0, 0.0, 0.0, 0.0, 0.0, 0.0, 0.0, 0.0, 0.0, 0.0, 0.0, 0.0, 0.0, 0.0, 0.0, 0.0, 0.0, 0.0, 0.0, 0.0, 0.0, 0.0, 0.0, 0.0, 0.0, 0.0, 0.0, 0.0, 0.0, 0.0, 0.0, 0.0, 0.0, 0.0, 0.0, 0.0, 0.0, 0.0, 0.0, 0.0, 0.0, 0.0, 0.0, 0.0, 0.0, 0.0, 0.0, 0.0, 0.0, 0.0, 0.0, 0.0, 0.0, 0.0, 0.0, 0.0, 0.0, 0.0, 0.0, 0.0, 0.0, 0.0, 0.0, 0.0, 0.0, 0.0, 0.0, 0.0, 0.0, 0.0, 0.0, 0.0, 0.0, 0.0, 0.0, 0.0, 0.0, 0.0, 0.0, 0.0, 0.0, 0.0, 0.0, 0.0, 0.0, 0.0, 0.0, 0.0, 0.0, 0.0, 0.0, 0.0, 0.0, 0.0, 0.0, 0.0, 0.0, 0.0, 0.0, 0.0, 0.0, 0.0, 0.0, 0.0, 0.0, 0.0, 0.0, 0.0, 0.0, 0.0, 0.0, 0.0, 0.0, 0.0, 0.0, 0.0, 0.0, 0.0, 0.0, 0.0, 0.0, 0.0, 0.0, 0.0, 0.0, 0.0, 0.0, 0.0, 0.0, 0.0, 0.0, 0.0, 0.0, 0.0, 0.0, 0.0, 0.0, 0.0, 0.0, 0.0, 0.0, 0.0, 0.0, 0.0, 0.0, 0.0, 0.0, 0.25, 0.3247, 0.2354, 0.3232, 0.0, 0.0, 0.0, 0.0, 0.2354, 0.3232, 0.2214, 0.319, 0.0, 0.0, 0.0, 0.0, 0.2214, 0.319, 0.2085, 0.3121, 0.0, 0.0, 0.0, 0.0, 0.2085, 0.3121, 0.1972, 0.3028, 0.0, 0.0, 0.0, 0.0, 0.1972, 0.3028, 0.1879, 0.2915, 0.0, 0.0, 0.0, 0.0, 0.1879, 0.2915, 0.181, 0.2786, 0.0, 0.0, 0.0, 0.0, 0.181, 0.2786, 0.1768, 0.2646, 0.0, 0.0, 0.0, 0.0, 0.1768, 0.2646, 0.1753, 0.25, 0.0, 0.0, 0.0, 0.0, 0.1753, 0.25, 0.1768, 0.2354, 0.0, 0.0, 0.0, 0.0, 0.1768, 0.2354, 0.181, 0.2214, 0.0, 0.0, 0.0, 0.0, 0.181, 0.2214, 0.1879, 0.2085, 0.0, 0.0, 0.0, 0.0, 0.1879, 0.2085, 0.1972, 0.1972, 0.0, 0.0, 0.0, 0.0, 0.1972, 0.1972, 0.2085, 0.1879, 0.0, 0.0, 0.0, 0.0, 0.2085, 0.1879, 0.2214, 0.181, 0.0, 0.0, 0.0, 0.0, 0.2214, 0.181, 0.2354, 0.1768, 0.0, 0.0, 0.0, 0.0, 0.2354, 0.1768, 0.25, 0.1753, 0.0, 0.0, 0.0, 0.0, 0.25, 0.1753, 0.2646, 0.1768, 0.0, 0.0, 0.0, 0.0, 0.2646, 0.1768, 0.2786, 0.181, 0.0, 0.0, 0.0, 0.0, 0.2786, 0.181, 0.2915, 0.1879, 0.0, 0.0, 0.0, 0.0, 0.2915, 0.1879, 0.3028, 0.1972, 0.0, 0.0, 0.0, 0.0, 0.3028, 0.1972, 0.3121, 0.2085, 0.0, 0.0, 0.0, 0.0, 0.3121, 0.2085, 0.319, 0.2214, 0.0, 0.0, 0.0, 0.0, 0.319, 0.2214, 0.3232, 0.2354, 0.0, 0.0, 0.0, 0.0, 0.3232, 0.2354, 0.3247, 0.25, 0.0, 0.0, 0.0, 0.0, 0.3247, 0.25, 0.3232, 0.2646, 0.0, 0.0, 0.0, 0.0, 0.3232, 0.2646, 0.319, 0.2786, 0.0, 0.0, 0.0, 0.0, 0.319, 0.2786, 0.3121, 0.2915, 0.0, 0.0, 0.0, 0.0, 0.3121, 0.2915, 0.3028, 0.3028, 0.0, 0.0, 0.0, 0.0, 0.3028, 0.3028, 0.2915, 0.3121, 0.0, 0.0, 0.0, 0.0, 0.2915, 0.3121, 0.2786, 0.319, 0.0, 0.0, 0.0, 0.0, 0.2786, 0.319, 0.2646, 0.3232, 0.0, 0.0, 0.0, 0.0, 0.2646, 0.3232, 0.25, 0.3247, 0.0, 0.0])
me_cilindro.use_remesh_fix_poles = True
me_cilindro.use_remesh_preserve_attributes = False
me_cilindro.update()

# ---- objects
ob_cilindro = bpy.data.objects.new('Cilindro', me_cilindro)

# ---- transforms, parenting, visibility, modifiers, constraints
ob_cilindro.location = (0.0, 0.0, 0.0)
_m = ob_cilindro.modifiers.new('Auto Smooth', 'NODES')
_m.node_group = ng_auto_smooth
_gi = [s.identifier for s in ng_auto_smooth.interface.items_tree if s.item_type == 'SOCKET' and s.in_out == 'INPUT']
_m[_gi[1]] = 0.5236  # Angle

# ---- collection membership
col_collection.objects.link(ob_cilindro)

# ---- scene / render settings (as saved in the file)
scene.frame_start = 1; scene.frame_end = 250; scene.frame_set(1)
scene.render.engine = 'BLENDER_EEVEE_NEXT'
scene.cycles.sampling_pattern = 'TABULATED_SOBOL'
scene.cycles.use_light_tree = False
scene.view_settings.view_transform = 'Filmic'
bpy.context.view_layer.update()

# ---- added for rendering (the .blend has no active camera and no usable light): camera, sun
cam_auto = bpy.data.cameras.new('AutoCamera')
cam_auto.lens = 50.0
cam_auto.sensor_width = 36.0
cam_auto.clip_end = 1000.0
ob_auto_camera = bpy.data.objects.new('AutoCamera', cam_auto)
scene.collection.objects.link(ob_auto_camera)
ob_auto_camera.location = (12.7975, -15.357, 9.80873)
ob_auto_camera.rotation_euler = (1.09748, -7.21219e-08, 0.694738)
scene.camera = ob_auto_camera
light_auto_sun = bpy.data.lights.new('AutoSun', 'SUN')
light_auto_sun.energy = 3.0
light_auto_sun.angle = 0.0523599
ob_auto_sun = bpy.data.objects.new('AutoSun', light_auto_sun)
scene.collection.objects.link(ob_auto_sun)
ob_auto_sun.rotation_euler = (0.872665, 0.174533, 0.523599)
bpy.context.view_layer.update()
